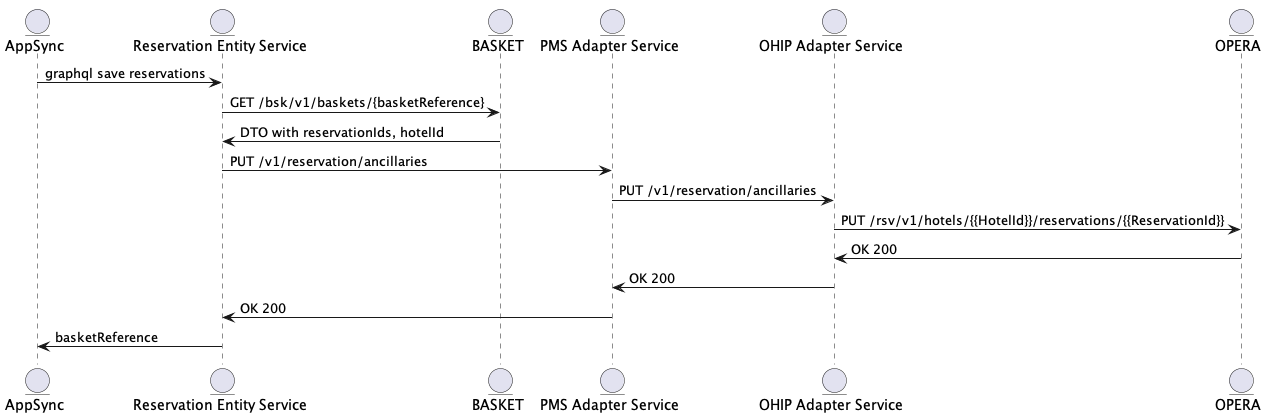

The diagram above was rendered by PlantUML. Its source (embedded in the PNG):
@startuml
!pragma teoz true


entity "AppSync" as A
entity "Reservation Entity Service" as R
entity "BASKET" as BSK
entity "PMS Adapter Service" as PMS
entity "OHIP Adapter Service" as OAD
entity "OPERA" as OPERA



A -> R: graphql save reservations


R -> BSK: GET /bsk/v1/baskets/{basketReference}
R <- BSK: DTO with reservationIds, hotelId
R -> PMS: PUT /v1/reservation/ancillaries
PMS -> OAD: PUT /v1/reservation/ancillaries
OAD -> OPERA: PUT /rsv/v1/hotels/{{HotelId}}/reservations/{{ReservationId}}
OPERA -> OAD: OK 200
OAD -> PMS:  OK 200
PMS -> R: OK 200

R -> A: basketReference

@enduml